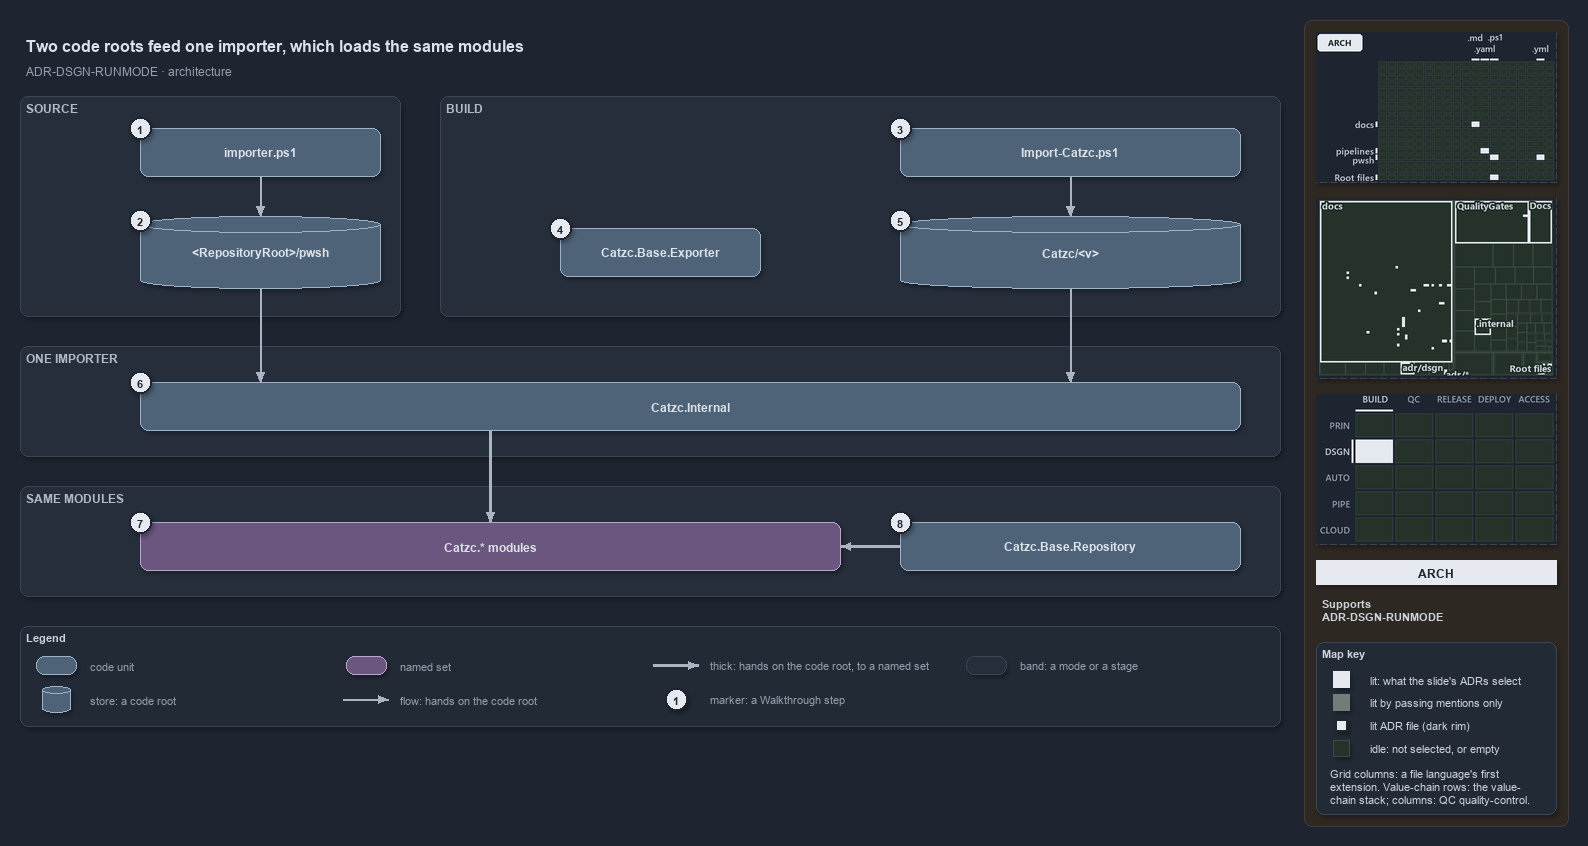

The diagram above was exported from draw.io. Its source (the exported page's mxGraphModel, read from the mxfile embedded in the PNG):
<mxGraphModel dx="1024" dy="768" grid="0" gridSize="10" guides="1" tooltips="1" connect="1" arrows="1" fold="1" page="1" pageScale="1" pageWidth="1572" pageHeight="740" background="#1E2430" math="0" shadow="1">
  <root>
    <mxCell id="0" />
    <mxCell id="1" parent="0" />
    <mxCell id="sidebar-bg" value="" style="rounded=1;arcSize=2;html=1;fillColor=#2E2823;strokeColor=#453C33;shadow=0;" vertex="1" parent="1">
      <mxGeometry x="1304" y="4" width="264" height="806" as="geometry" />
    </mxCell>
    <mxCell id="title" value="Two code roots feed one importer, which loads the same modules" style="text;html=1;align=left;verticalAlign=middle;fontSize=16;fontStyle=1;fontColor=#DDE2E9;" vertex="1" parent="1">
      <mxGeometry x="20" y="14" width="1260" height="30" as="geometry" />
    </mxCell>
    <mxCell id="subtitle" value="ADR-DSGN-RUNMODE &amp;#183; architecture" style="text;html=1;align=left;verticalAlign=middle;fontSize=12;fontColor=#949FAE;" vertex="1" parent="1">
      <mxGeometry x="20" y="44" width="1240" height="20" as="geometry" />
    </mxCell>
    <mxCell id="band-source" value="SOURCE" style="rounded=1;html=1;arcSize=3;fillColor=#262E3B;strokeColor=#3A4555;verticalAlign=top;align=left;spacingLeft=8;fontStyle=1;fontSize=12;fontColor=#B0BAC7;" vertex="1" parent="1">
      <mxGeometry x="20" y="80" width="380" height="220" as="geometry" />
    </mxCell>
    <mxCell id="band-build" value="BUILD" style="rounded=1;html=1;arcSize=3;fillColor=#262E3B;strokeColor=#3A4555;verticalAlign=top;align=left;spacingLeft=8;fontStyle=1;fontSize=12;fontColor=#B0BAC7;" vertex="1" parent="1">
      <mxGeometry x="440" y="80" width="840" height="220" as="geometry" />
    </mxCell>
    <mxCell id="band-importer" value="ONE IMPORTER" style="rounded=1;html=1;arcSize=3;fillColor=#262E3B;strokeColor=#3A4555;verticalAlign=top;align=left;spacingLeft=8;fontStyle=1;fontSize=12;fontColor=#B0BAC7;" vertex="1" parent="1">
      <mxGeometry x="20" y="330" width="1260" height="110" as="geometry" />
    </mxCell>
    <mxCell id="band-modules" value="SAME MODULES" style="rounded=1;html=1;arcSize=3;fillColor=#262E3B;strokeColor=#3A4555;verticalAlign=top;align=left;spacingLeft=8;fontStyle=1;fontSize=12;fontColor=#B0BAC7;" vertex="1" parent="1">
      <mxGeometry x="20" y="470" width="1260" height="110" as="geometry" />
    </mxCell>
    <mxCell id="g-importer" value="&lt;b&gt;importer.ps1&lt;/b&gt;" style="rounded=1;whiteSpace=wrap;html=1;arcSize=20;fillColor=#4E6378;strokeColor=#9FB3C8;fontColor=#DDE2E9;fontSize=12;" vertex="1" parent="1">
      <mxGeometry x="140" y="112" width="240" height="48" as="geometry" />
    </mxCell>
    <mxCell id="g-source-root" value="&lt;b&gt;&amp;lt;RepositoryRoot&amp;gt;/pwsh&lt;/b&gt;" style="shape=cylinder3;boundedLbl=1;backgroundOutline=1;size=8;whiteSpace=wrap;html=1;fillColor=#4E6378;strokeColor=#9FB3C8;fontColor=#DDE2E9;fontSize=12;" vertex="1" parent="1">
      <mxGeometry x="140" y="200" width="240" height="72" as="geometry" />
    </mxCell>
    <mxCell id="g-import-catzc" value="&lt;b&gt;Import-Catzc.ps1&lt;/b&gt;" style="rounded=1;whiteSpace=wrap;html=1;arcSize=20;fillColor=#4E6378;strokeColor=#9FB3C8;fontColor=#DDE2E9;fontSize=12;" vertex="1" parent="1">
      <mxGeometry x="900" y="112" width="340" height="48" as="geometry" />
    </mxCell>
    <mxCell id="g-exporter" value="&lt;b&gt;Catzc.Base.Exporter&lt;/b&gt;" style="rounded=1;whiteSpace=wrap;html=1;arcSize=20;fillColor=#4E6378;strokeColor=#9FB3C8;fontColor=#DDE2E9;fontSize=12;" vertex="1" parent="1">
      <mxGeometry x="560" y="212" width="200" height="48" as="geometry" />
    </mxCell>
    <mxCell id="g-build-root" value="&lt;b&gt;Catzc/&amp;lt;v&amp;gt;&lt;/b&gt;" style="shape=cylinder3;boundedLbl=1;backgroundOutline=1;size=8;whiteSpace=wrap;html=1;fillColor=#4E6378;strokeColor=#9FB3C8;fontColor=#DDE2E9;fontSize=12;" vertex="1" parent="1">
      <mxGeometry x="900" y="200" width="340" height="72" as="geometry" />
    </mxCell>
    <mxCell id="g-internal" value="&lt;b&gt;Catzc.Internal&lt;/b&gt;" style="rounded=1;whiteSpace=wrap;html=1;arcSize=20;fillColor=#4E6378;strokeColor=#9FB3C8;fontColor=#DDE2E9;fontSize=12;" vertex="1" parent="1">
      <mxGeometry x="140" y="366" width="1100" height="48" as="geometry" />
    </mxCell>
    <mxCell id="g-modules" value="&lt;b&gt;Catzc.* modules&lt;/b&gt;" style="rounded=1;whiteSpace=wrap;html=1;arcSize=20;fillColor=#6A567E;strokeColor=#B9A6CC;fontColor=#DDE2E9;fontSize=12;" vertex="1" parent="1">
      <mxGeometry x="140" y="506" width="700" height="48" as="geometry" />
    </mxCell>
    <mxCell id="g-repository" value="&lt;b&gt;Catzc.Base.Repository&lt;/b&gt;" style="rounded=1;whiteSpace=wrap;html=1;arcSize=20;fillColor=#4E6378;strokeColor=#9FB3C8;fontColor=#DDE2E9;fontSize=12;" vertex="1" parent="1">
      <mxGeometry x="900" y="506" width="340" height="48" as="geometry" />
    </mxCell>
    <mxCell id="p-e-importer-root-a" value="" style="text;html=1;strokeColor=none;fillColor=none;" vertex="1" parent="1">
      <mxGeometry x="260" y="160" width="1" height="1" as="geometry" />
    </mxCell>
    <mxCell id="p-e-importer-root-b" value="" style="text;html=1;strokeColor=none;fillColor=none;" vertex="1" parent="1">
      <mxGeometry x="260" y="200" width="1" height="1" as="geometry" />
    </mxCell>
    <mxCell id="e-importer-root" value="" style="edgeStyle=orthogonalEdgeStyle;rounded=1;html=1;fontSize=11;endArrow=block;strokeColor=#AAB4C3;fontColor=#CDD3DC;shadow=0;" edge="1" parent="1" source="p-e-importer-root-a" target="p-e-importer-root-b">
      <mxGeometry relative="1" as="geometry" />
    </mxCell>
    <mxCell id="p-e-import-build-a" value="" style="text;html=1;strokeColor=none;fillColor=none;" vertex="1" parent="1">
      <mxGeometry x="1070" y="160" width="1" height="1" as="geometry" />
    </mxCell>
    <mxCell id="p-e-import-build-b" value="" style="text;html=1;strokeColor=none;fillColor=none;" vertex="1" parent="1">
      <mxGeometry x="1070" y="200" width="1" height="1" as="geometry" />
    </mxCell>
    <mxCell id="e-import-build" value="" style="edgeStyle=orthogonalEdgeStyle;rounded=1;html=1;fontSize=11;endArrow=block;strokeColor=#AAB4C3;fontColor=#CDD3DC;shadow=0;" edge="1" parent="1" source="p-e-import-build-a" target="p-e-import-build-b">
      <mxGeometry relative="1" as="geometry" />
    </mxCell>
    <mxCell id="p-e-source-internal-a" value="" style="text;html=1;strokeColor=none;fillColor=none;" vertex="1" parent="1">
      <mxGeometry x="260" y="272" width="1" height="1" as="geometry" />
    </mxCell>
    <mxCell id="p-e-source-internal-b" value="" style="text;html=1;strokeColor=none;fillColor=none;" vertex="1" parent="1">
      <mxGeometry x="260" y="366" width="1" height="1" as="geometry" />
    </mxCell>
    <mxCell id="e-source-internal" value="" style="edgeStyle=orthogonalEdgeStyle;rounded=1;html=1;fontSize=11;endArrow=block;strokeColor=#AAB4C3;fontColor=#CDD3DC;shadow=0;" edge="1" parent="1" source="p-e-source-internal-a" target="p-e-source-internal-b">
      <mxGeometry relative="1" as="geometry" />
    </mxCell>
    <mxCell id="p-e-build-internal-a" value="" style="text;html=1;strokeColor=none;fillColor=none;" vertex="1" parent="1">
      <mxGeometry x="1070" y="272" width="1" height="1" as="geometry" />
    </mxCell>
    <mxCell id="p-e-build-internal-b" value="" style="text;html=1;strokeColor=none;fillColor=none;" vertex="1" parent="1">
      <mxGeometry x="1070" y="366" width="1" height="1" as="geometry" />
    </mxCell>
    <mxCell id="e-build-internal" value="" style="edgeStyle=orthogonalEdgeStyle;rounded=1;html=1;fontSize=11;endArrow=block;strokeColor=#AAB4C3;fontColor=#CDD3DC;shadow=0;" edge="1" parent="1" source="p-e-build-internal-a" target="p-e-build-internal-b">
      <mxGeometry relative="1" as="geometry" />
    </mxCell>
    <mxCell id="p-e-internal-modules-a" value="" style="text;html=1;strokeColor=none;fillColor=none;" vertex="1" parent="1">
      <mxGeometry x="490" y="414" width="1" height="1" as="geometry" />
    </mxCell>
    <mxCell id="p-e-internal-modules-b" value="" style="text;html=1;strokeColor=none;fillColor=none;" vertex="1" parent="1">
      <mxGeometry x="490" y="506" width="1" height="1" as="geometry" />
    </mxCell>
    <mxCell id="e-internal-modules" value="" style="edgeStyle=orthogonalEdgeStyle;rounded=1;html=1;fontSize=11;endArrow=block;strokeColor=#AAB4C3;strokeWidth=2.5;fontColor=#CDD3DC;shadow=0;" edge="1" parent="1" source="p-e-internal-modules-a" target="p-e-internal-modules-b">
      <mxGeometry relative="1" as="geometry" />
    </mxCell>
    <mxCell id="p-e-repository-modules-a" value="" style="text;html=1;strokeColor=none;fillColor=none;" vertex="1" parent="1">
      <mxGeometry x="900" y="530" width="1" height="1" as="geometry" />
    </mxCell>
    <mxCell id="p-e-repository-modules-b" value="" style="text;html=1;strokeColor=none;fillColor=none;" vertex="1" parent="1">
      <mxGeometry x="840" y="530" width="1" height="1" as="geometry" />
    </mxCell>
    <mxCell id="e-repository-modules" value="" style="edgeStyle=orthogonalEdgeStyle;rounded=1;html=1;fontSize=11;endArrow=block;strokeColor=#AAB4C3;strokeWidth=2.5;fontColor=#CDD3DC;shadow=0;" edge="1" parent="1" source="p-e-repository-modules-a" target="p-e-repository-modules-b">
      <mxGeometry relative="1" as="geometry" />
    </mxCell>
    <mxCell id="mark-1" value="1" style="ellipse;html=1;fillColor=#E6EAF0;strokeColor=#1E2430;strokeWidth=2;fontColor=#1E2430;fontStyle=1;fontSize=11;" vertex="1" parent="1">
      <mxGeometry x="129" y="101" width="22" height="22" as="geometry" />
    </mxCell>
    <mxCell id="mark-2" value="2" style="ellipse;html=1;fillColor=#E6EAF0;strokeColor=#1E2430;strokeWidth=2;fontColor=#1E2430;fontStyle=1;fontSize=11;" vertex="1" parent="1">
      <mxGeometry x="129" y="193" width="22" height="22" as="geometry" />
    </mxCell>
    <mxCell id="mark-3" value="3" style="ellipse;html=1;fillColor=#E6EAF0;strokeColor=#1E2430;strokeWidth=2;fontColor=#1E2430;fontStyle=1;fontSize=11;" vertex="1" parent="1">
      <mxGeometry x="889" y="101" width="22" height="22" as="geometry" />
    </mxCell>
    <mxCell id="mark-4" value="4" style="ellipse;html=1;fillColor=#E6EAF0;strokeColor=#1E2430;strokeWidth=2;fontColor=#1E2430;fontStyle=1;fontSize=11;" vertex="1" parent="1">
      <mxGeometry x="549" y="201" width="22" height="22" as="geometry" />
    </mxCell>
    <mxCell id="mark-5" value="5" style="ellipse;html=1;fillColor=#E6EAF0;strokeColor=#1E2430;strokeWidth=2;fontColor=#1E2430;fontStyle=1;fontSize=11;" vertex="1" parent="1">
      <mxGeometry x="889" y="193" width="22" height="22" as="geometry" />
    </mxCell>
    <mxCell id="mark-6" value="6" style="ellipse;html=1;fillColor=#E6EAF0;strokeColor=#1E2430;strokeWidth=2;fontColor=#1E2430;fontStyle=1;fontSize=11;" vertex="1" parent="1">
      <mxGeometry x="129" y="355" width="22" height="22" as="geometry" />
    </mxCell>
    <mxCell id="mark-7" value="7" style="ellipse;html=1;fillColor=#E6EAF0;strokeColor=#1E2430;strokeWidth=2;fontColor=#1E2430;fontStyle=1;fontSize=11;" vertex="1" parent="1">
      <mxGeometry x="129" y="495" width="22" height="22" as="geometry" />
    </mxCell>
    <mxCell id="mark-8" value="8" style="ellipse;html=1;fillColor=#E6EAF0;strokeColor=#1E2430;strokeWidth=2;fontColor=#1E2430;fontStyle=1;fontSize=11;" vertex="1" parent="1">
      <mxGeometry x="889" y="495" width="22" height="22" as="geometry" />
    </mxCell>
    <mxCell id="legend" value="&lt;b&gt;Legend&lt;/b&gt;" style="rounded=1;whiteSpace=wrap;html=1;arcSize=6;fillColor=#222A36;strokeColor=#3A4555;align=left;verticalAlign=top;spacing=8;fontSize=11;fontColor=#CDD3DC;" vertex="1" parent="1">
      <mxGeometry x="20" y="610" width="1260" height="100" as="geometry" />
    </mxCell>
    <mxCell id="legend-0" value="" style="rounded=1;whiteSpace=wrap;html=1;arcSize=20;fillColor=#4E6378;strokeColor=#9FB3C8;fontColor=#DDE2E9;" vertex="1" parent="1">
      <mxGeometry x="36" y="640" width="40" height="18" as="geometry" />
    </mxCell>
    <mxCell id="legend-0-text" value="code unit" style="text;html=1;align=left;verticalAlign=middle;fontSize=11;fontColor=#949FAE;" vertex="1" parent="1">
      <mxGeometry x="84" y="639" width="260" height="20" as="geometry" />
    </mxCell>
    <mxCell id="legend-1" value="" style="shape=cylinder3;boundedLbl=1;backgroundOutline=1;size=8;whiteSpace=wrap;html=1;fillColor=#4E6378;strokeColor=#9FB3C8;fontColor=#DDE2E9;" vertex="1" parent="1">
      <mxGeometry x="42" y="670" width="28" height="26" as="geometry" />
    </mxCell>
    <mxCell id="legend-1-text" value="store: a code root" style="text;html=1;align=left;verticalAlign=middle;fontSize=11;fontColor=#949FAE;" vertex="1" parent="1">
      <mxGeometry x="84" y="673" width="260" height="20" as="geometry" />
    </mxCell>
    <mxCell id="legend-2" value="" style="rounded=1;whiteSpace=wrap;html=1;arcSize=20;fillColor=#6A567E;strokeColor=#B9A6CC;fontColor=#DDE2E9;" vertex="1" parent="1">
      <mxGeometry x="346" y="640" width="40" height="18" as="geometry" />
    </mxCell>
    <mxCell id="legend-2-text" value="named set" style="text;html=1;align=left;verticalAlign=middle;fontSize=11;fontColor=#949FAE;" vertex="1" parent="1">
      <mxGeometry x="394" y="639" width="260" height="20" as="geometry" />
    </mxCell>
    <mxCell id="p-legend-3-a" value="" style="text;html=1;strokeColor=none;fillColor=none;" vertex="1" parent="1">
      <mxGeometry x="342" y="683" width="1" height="1" as="geometry" />
    </mxCell>
    <mxCell id="p-legend-3-b" value="" style="text;html=1;strokeColor=none;fillColor=none;" vertex="1" parent="1">
      <mxGeometry x="388" y="683" width="1" height="1" as="geometry" />
    </mxCell>
    <mxCell id="legend-3" value="" style="edgeStyle=orthogonalEdgeStyle;rounded=1;html=1;fontSize=11;endArrow=block;strokeColor=#AAB4C3;fontColor=#CDD3DC;shadow=0;" edge="1" parent="1" source="p-legend-3-a" target="p-legend-3-b">
      <mxGeometry relative="1" as="geometry" />
    </mxCell>
    <mxCell id="legend-3-text" value="flow: hands on the code root" style="text;html=1;align=left;verticalAlign=middle;fontSize=11;fontColor=#949FAE;" vertex="1" parent="1">
      <mxGeometry x="394" y="673" width="260" height="20" as="geometry" />
    </mxCell>
    <mxCell id="p-legend-4-a" value="" style="text;html=1;strokeColor=none;fillColor=none;" vertex="1" parent="1">
      <mxGeometry x="652" y="649" width="1" height="1" as="geometry" />
    </mxCell>
    <mxCell id="p-legend-4-b" value="" style="text;html=1;strokeColor=none;fillColor=none;" vertex="1" parent="1">
      <mxGeometry x="698" y="649" width="1" height="1" as="geometry" />
    </mxCell>
    <mxCell id="legend-4" value="" style="edgeStyle=orthogonalEdgeStyle;rounded=1;html=1;fontSize=11;endArrow=block;strokeColor=#AAB4C3;strokeWidth=2.5;fontColor=#CDD3DC;shadow=0;" edge="1" parent="1" source="p-legend-4-a" target="p-legend-4-b">
      <mxGeometry relative="1" as="geometry" />
    </mxCell>
    <mxCell id="legend-4-text" value="thick: hands on the code root, to a named set" style="text;html=1;align=left;verticalAlign=middle;fontSize=11;fontColor=#949FAE;" vertex="1" parent="1">
      <mxGeometry x="704" y="639" width="260" height="20" as="geometry" />
    </mxCell>
    <mxCell id="legend-5" value="1" style="ellipse;html=1;fillColor=#E6EAF0;strokeColor=#1E2430;strokeWidth=2;fontColor=#1E2430;fontStyle=1;fontSize=11;" vertex="1" parent="1">
      <mxGeometry x="665" y="672" width="22" height="22" as="geometry" />
    </mxCell>
    <mxCell id="legend-5-text" value="marker: a Walkthrough step" style="text;html=1;align=left;verticalAlign=middle;fontSize=11;fontColor=#949FAE;" vertex="1" parent="1">
      <mxGeometry x="704" y="673" width="260" height="20" as="geometry" />
    </mxCell>
    <mxCell id="legend-6" value="" style="rounded=1;html=1;arcSize=3;fillColor=#262E3B;strokeColor=#3A4555;" vertex="1" parent="1">
      <mxGeometry x="966" y="640" width="40" height="18" as="geometry" />
    </mxCell>
    <mxCell id="legend-6-text" value="band: a mode or a stage" style="text;html=1;align=left;verticalAlign=middle;fontSize=11;fontColor=#949FAE;" vertex="1" parent="1">
      <mxGeometry x="1014" y="639" width="260" height="20" as="geometry" />
    </mxCell>
    <mxCell id="minimap-grid" value="" style="shape=image;html=1;imageAspect=0;aspect=fixed;verticalLabelPosition=bottom;strokeColor=#3A4555;dashed=1;fillColor=#222A36;image=data:image/png,(base64 omitted: 11020 chars);" vertex="1" parent="1">
      <mxGeometry x="1316" y="16" width="240" height="150" as="geometry" />
    </mxCell>
    <mxCell id="minimap-tree" value="" style="shape=image;html=1;imageAspect=0;aspect=fixed;verticalLabelPosition=bottom;strokeColor=#3A4555;dashed=1;fillColor=#222A36;image=data:image/png,(base64 omitted: 17712 chars);" vertex="1" parent="1">
      <mxGeometry x="1316" y="182" width="240" height="180" as="geometry" />
    </mxCell>
    <mxCell id="minimap-chain" value="" style="shape=image;html=1;imageAspect=0;aspect=fixed;verticalLabelPosition=bottom;strokeColor=#3A4555;dashed=1;fillColor=#222A36;image=data:image/png,(base64 omitted: 12436 chars);" vertex="1" parent="1">
      <mxGeometry x="1316" y="378" width="240" height="150" as="geometry" />
    </mxCell>
    <mxCell id="lens-badge" value="ARCH" style="rounded=0;whiteSpace=wrap;html=1;align=center;verticalAlign=middle;fontSize=12;fontStyle=1;fontColor=#1E2430;fillColor=#E6EAF0;strokeColor=none;" vertex="1" parent="1">
      <mxGeometry x="1316" y="544" width="240" height="24" as="geometry" />
    </mxCell>
    <mxCell id="supports" value="&lt;b&gt;Supports&lt;/b&gt;&lt;br&gt;ADR-DSGN-RUNMODE" style="text;html=1;whiteSpace=wrap;align=left;verticalAlign=top;fontSize=11;fontColor=#CDD3DC;" vertex="1" parent="1">
      <mxGeometry x="1316" y="576" width="240" height="38" as="geometry" />
    </mxCell>
    <mxCell id="mapkey" value="&lt;b&gt;Map key&lt;/b&gt;" style="rounded=1;arcSize=6;whiteSpace=wrap;html=1;align=left;verticalAlign=top;fontSize=11;fontColor=#CDD3DC;fillColor=#222A36;strokeColor=#3A4555;spacingLeft=8;spacingTop=2;" vertex="1" parent="1">
      <mxGeometry x="1316" y="626" width="240" height="172" as="geometry" />
    </mxCell>
    <mxCell id="mapkey-lit" value="" style="rounded=0;html=1;fillColor=#E6EAF0;strokeColor=#E6EAF0;" vertex="1" parent="1">
      <mxGeometry x="1333.0" y="655.0" width="16" height="16" as="geometry" />
    </mxCell>
    <mxCell id="mapkey-lit-text" value="lit: what the slide's ADRs select" style="text;html=1;align=left;verticalAlign=middle;fontSize=11;fontColor=#CDD3DC;" vertex="1" parent="1">
      <mxGeometry x="1364" y="653" width="184" height="20" as="geometry" />
    </mxCell>
    <mxCell id="mapkey-touched" value="" style="rounded=0;html=1;fillColor=#727C79;strokeColor=#727C79;" vertex="1" parent="1">
      <mxGeometry x="1333.0" y="678.0" width="16" height="16" as="geometry" />
    </mxCell>
    <mxCell id="mapkey-touched-text" value="lit by passing mentions only" style="text;html=1;align=left;verticalAlign=middle;fontSize=11;fontColor=#CDD3DC;" vertex="1" parent="1">
      <mxGeometry x="1364" y="676" width="184" height="20" as="geometry" />
    </mxCell>
    <mxCell id="mapkey-adr" value="" style="rounded=0;html=1;fillColor=#E6EAF0;strokeColor=#1C2A24;strokeWidth=2;" vertex="1" parent="1">
      <mxGeometry x="1335.0" y="703.0" width="12" height="12" as="geometry" />
    </mxCell>
    <mxCell id="mapkey-adr-text" value="lit ADR file (dark rim)" style="text;html=1;align=left;verticalAlign=middle;fontSize=11;fontColor=#CDD3DC;" vertex="1" parent="1">
      <mxGeometry x="1364" y="699" width="184" height="20" as="geometry" />
    </mxCell>
    <mxCell id="mapkey-idle" value="" style="rounded=0;html=1;fillColor=#243229;strokeColor=#3B4D43;" vertex="1" parent="1">
      <mxGeometry x="1333.0" y="724.0" width="16" height="16" as="geometry" />
    </mxCell>
    <mxCell id="mapkey-idle-text" value="idle: not selected, or empty" style="text;html=1;align=left;verticalAlign=middle;fontSize=11;fontColor=#CDD3DC;" vertex="1" parent="1">
      <mxGeometry x="1364" y="722" width="184" height="20" as="geometry" />
    </mxCell>
    <mxCell id="mapkey-codes" value="Grid columns: a file language's first&lt;br&gt;extension. Value-chain rows: the value-&lt;br&gt;chain stack; columns: QC quality-control." style="text;html=1;align=left;verticalAlign=top;whiteSpace=wrap;fontSize=11;fontColor=#CDD3DC;" vertex="1" parent="1">
      <mxGeometry x="1324" y="746" width="224" height="46" as="geometry" />
    </mxCell>
  </root>
</mxGraphModel>